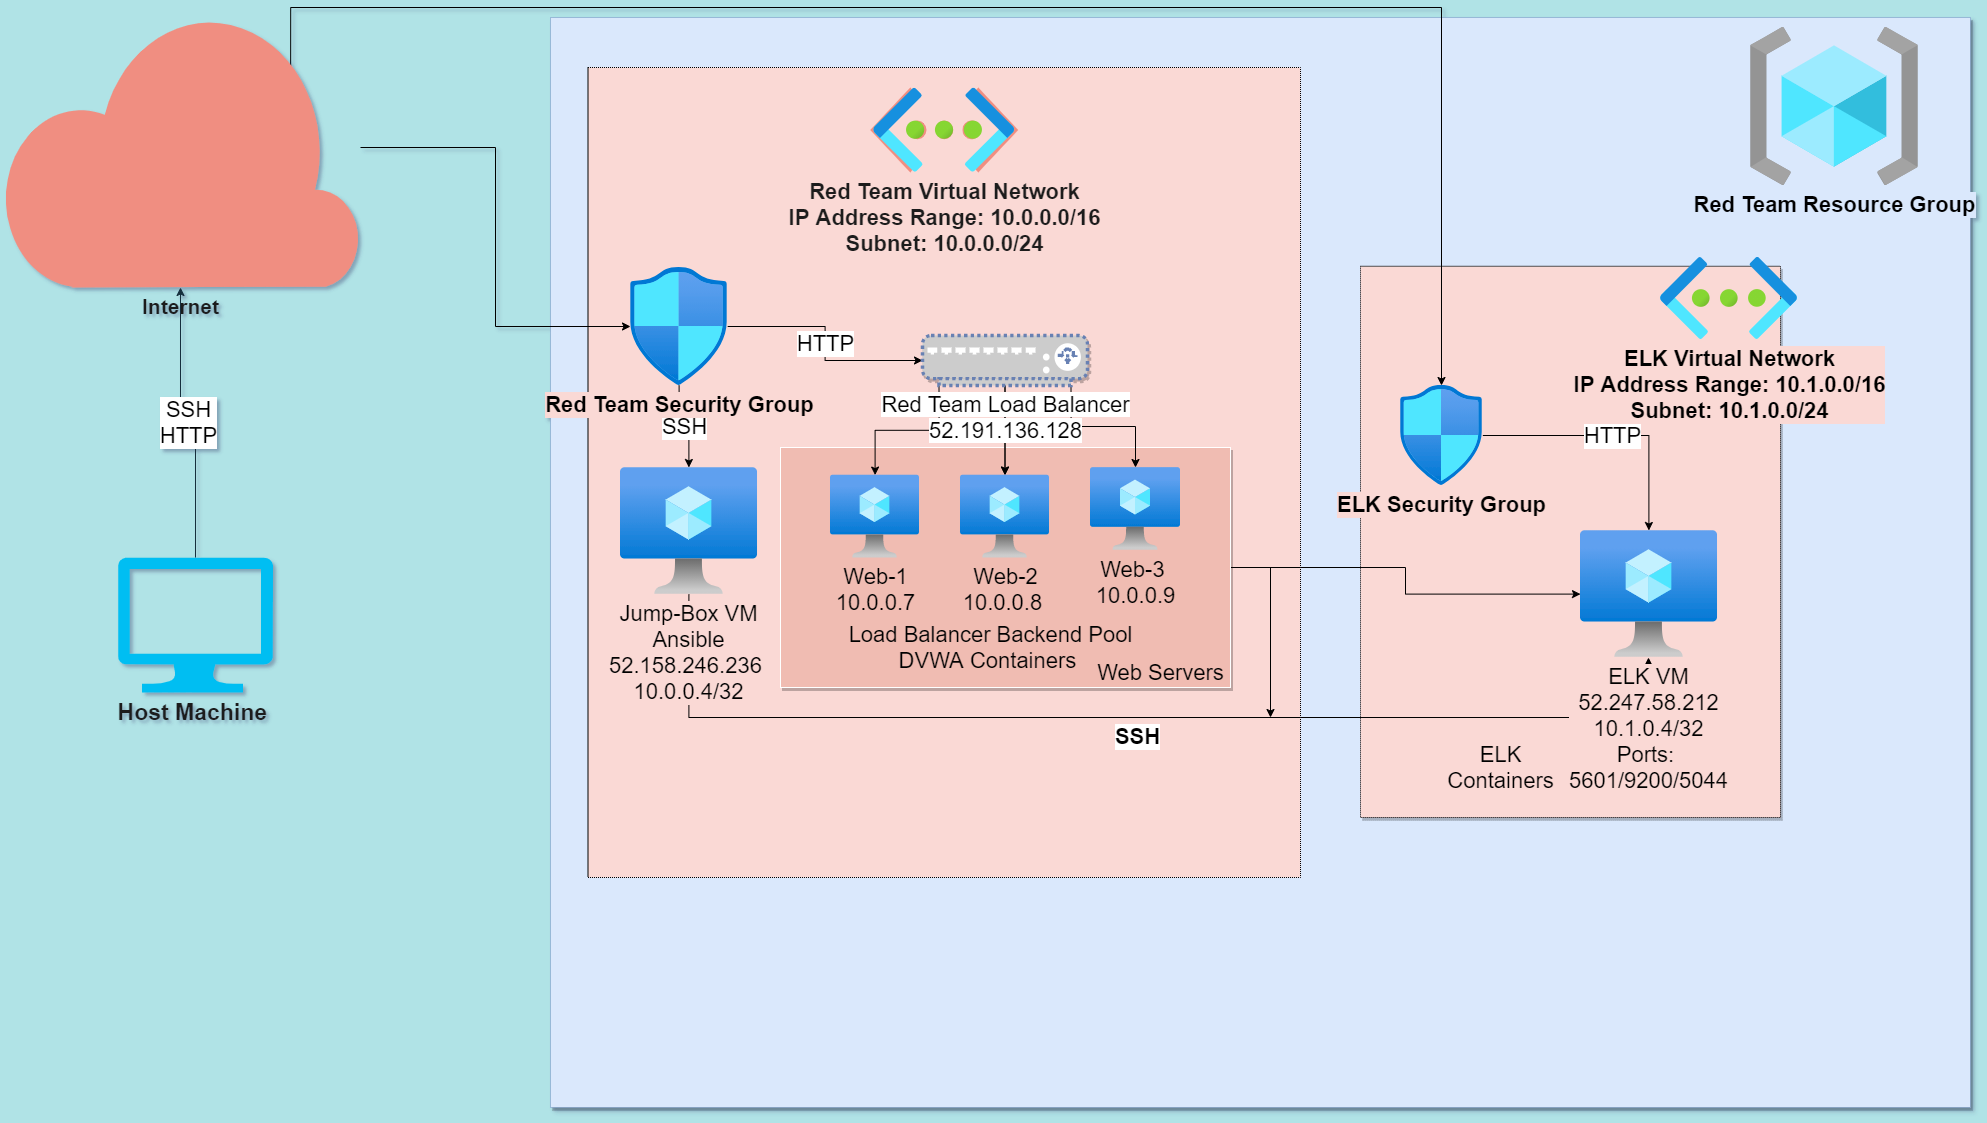

The diagram above was exported from draw.io. Its source (the exported page's mxGraphModel, read from the mxfile embedded in the PNG):
<mxGraphModel dx="3245" dy="1923" grid="1" gridSize="10" guides="1" tooltips="1" connect="1" arrows="1" fold="1" page="1" pageScale="1" pageWidth="1169" pageHeight="827" background="#B0E3E6" math="0" shadow="1">
  <root>
    <mxCell id="0" />
    <mxCell id="1" parent="0" />
    <mxCell id="lve50_uRhGzzEk1I_f5--1" value="" style="whiteSpace=wrap;html=1;shadow=1;dashed=1;dashPattern=1 1;strokeWidth=1;fillColor=#dae8fc;strokeColor=#6c8ebf;" parent="1" vertex="1">
      <mxGeometry x="-280" y="-340" width="1420" height="1090" as="geometry" />
    </mxCell>
    <mxCell id="lve50_uRhGzzEk1I_f5--10" value="" style="whiteSpace=wrap;html=1;shadow=1;dashed=1;dashPattern=1 1;labelBackgroundColor=#ffffff;strokeWidth=1;fontSize=22;fillColor=#FAD9D5;" parent="1" vertex="1">
      <mxGeometry x="530" y="-91.16" width="420" height="551.16" as="geometry" />
    </mxCell>
    <mxCell id="mjRA8bNUpKC8502I8-jM-23" value="" style="whiteSpace=wrap;html=1;rounded=0;sketch=0;fillColor=#fad9d5;dashed=1;strokeWidth=1;fontSize=16;dashPattern=1 1;" parent="1" vertex="1">
      <mxGeometry x="-242.5" y="-290" width="712.5" height="810" as="geometry" />
    </mxCell>
    <mxCell id="lve50_uRhGzzEk1I_f5--29" style="edgeStyle=orthogonalEdgeStyle;rounded=0;orthogonalLoop=1;jettySize=auto;html=1;labelBackgroundColor=#FAD9D5;fontSize=22;" parent="1" source="mjRA8bNUpKC8502I8-jM-22" edge="1">
      <mxGeometry relative="1" as="geometry">
        <mxPoint x="440" y="360" as="targetPoint" />
      </mxGeometry>
    </mxCell>
    <mxCell id="lve50_uRhGzzEk1I_f5--30" style="edgeStyle=orthogonalEdgeStyle;rounded=0;orthogonalLoop=1;jettySize=auto;html=1;labelBackgroundColor=#FFFFFF;fontSize=22;fontColor=#000000;" parent="1" source="mjRA8bNUpKC8502I8-jM-22" target="lve50_uRhGzzEk1I_f5--14" edge="1">
      <mxGeometry relative="1" as="geometry" />
    </mxCell>
    <mxCell id="mjRA8bNUpKC8502I8-jM-22" value="" style="whiteSpace=wrap;html=1;rounded=0;sketch=0;strokeColor=#FFFFFF;fontColor=#1A1A1A;fillColor=#F0BCB2;shadow=1;" parent="1" vertex="1">
      <mxGeometry x="-50" y="90" width="450" height="240" as="geometry" />
    </mxCell>
    <mxCell id="lve50_uRhGzzEk1I_f5--20" style="rounded=0;orthogonalLoop=1;jettySize=auto;html=1;labelBackgroundColor=#DAE8FC;fontSize=22;edgeStyle=orthogonalEdgeStyle;elbow=vertical;exitX=0.806;exitY=0.25;exitDx=0;exitDy=0;exitPerimeter=0;" parent="1" source="mjRA8bNUpKC8502I8-jM-5" target="lve50_uRhGzzEk1I_f5--11" edge="1">
      <mxGeometry relative="1" as="geometry">
        <Array as="points">
          <mxPoint x="-540" y="-350" />
          <mxPoint x="611" y="-350" />
        </Array>
      </mxGeometry>
    </mxCell>
    <mxCell id="lve50_uRhGzzEk1I_f5--21" style="edgeStyle=orthogonalEdgeStyle;rounded=0;orthogonalLoop=1;jettySize=auto;html=1;labelBackgroundColor=#DAE8FC;fontSize=22;" parent="1" source="mjRA8bNUpKC8502I8-jM-5" target="lve50_uRhGzzEk1I_f5--3" edge="1">
      <mxGeometry relative="1" as="geometry" />
    </mxCell>
    <mxCell id="mjRA8bNUpKC8502I8-jM-5" value="&lt;b style=&quot;font-size: 21px;&quot;&gt;Internet&lt;br style=&quot;font-size: 21px;&quot;&gt;&lt;/b&gt;" style="verticalLabelPosition=bottom;html=1;verticalAlign=top;align=center;strokeColor=none;fillColor=#F08E81;shape=mxgraph.azure.cloud;fontColor=#1A1A1A;fontSize=21;" parent="1" vertex="1">
      <mxGeometry x="-830" y="-350" width="360" height="280" as="geometry" />
    </mxCell>
    <mxCell id="mjRA8bNUpKC8502I8-jM-8" value="&lt;span style=&quot;font-size: 22px;&quot;&gt;Red Team Virtual Network&lt;br style=&quot;font-size: 22px;&quot;&gt;IP Address Range: 10.0.0.0/16&lt;br style=&quot;font-size: 22px;&quot;&gt;Subnet: 10.0.0.0/24&lt;br style=&quot;font-size: 22px;&quot;&gt;&lt;/span&gt;" style="verticalLabelPosition=bottom;html=1;verticalAlign=top;align=center;strokeColor=none;fillColor=#F08E81;shape=mxgraph.azure.virtual_network;pointerEvents=1;fontColor=#1A1A1A;fontSize=22;labelBackgroundColor=#FAD9D5;fontStyle=1" parent="1" vertex="1">
      <mxGeometry x="39.75" y="-270" width="148" height="85" as="geometry" />
    </mxCell>
    <mxCell id="mjRA8bNUpKC8502I8-jM-15" style="edgeStyle=orthogonalEdgeStyle;rounded=0;orthogonalLoop=1;jettySize=auto;html=1;exitX=0.5;exitY=1;exitDx=0;exitDy=0;exitPerimeter=0;strokeColor=#182E3E;fontColor=#1A1A1A;labelBackgroundColor=#B0E3E6;" parent="1" source="mjRA8bNUpKC8502I8-jM-5" target="mjRA8bNUpKC8502I8-jM-5" edge="1">
      <mxGeometry relative="1" as="geometry" />
    </mxCell>
    <mxCell id="mjRA8bNUpKC8502I8-jM-70" value="SSH&lt;br&gt;HTTP" style="edgeStyle=orthogonalEdgeStyle;rounded=1;sketch=0;orthogonalLoop=1;jettySize=auto;html=1;labelBackgroundColor=#FFFFFF;strokeColor=#182E3E;fontSize=22;" parent="1" source="mjRA8bNUpKC8502I8-jM-34" target="mjRA8bNUpKC8502I8-jM-5" edge="1">
      <mxGeometry relative="1" as="geometry" />
    </mxCell>
    <mxCell id="mjRA8bNUpKC8502I8-jM-34" value="&lt;font style=&quot;font-size: 23px&quot;&gt;Host Machine&amp;nbsp;&lt;br&gt;&lt;br&gt;&lt;/font&gt;" style="verticalLabelPosition=bottom;html=1;verticalAlign=top;align=center;strokeColor=none;fillColor=#00BEF2;shape=mxgraph.azure.computer;pointerEvents=1;rounded=0;dashed=1;sketch=0;fontColor=#1A1A1A;fontStyle=1" parent="1" vertex="1">
      <mxGeometry x="-712.5" y="200.12" width="155" height="135" as="geometry" />
    </mxCell>
    <mxCell id="mjRA8bNUpKC8502I8-jM-45" value="Web Servers&lt;br&gt;" style="text;html=1;resizable=0;autosize=1;align=center;verticalAlign=middle;points=[];fillColor=none;strokeColor=none;rounded=0;dashed=1;sketch=0;fontSize=22;" parent="1" vertex="1">
      <mxGeometry x="260" y="300" width="140" height="30" as="geometry" />
    </mxCell>
    <mxCell id="lve50_uRhGzzEk1I_f5--2" value="&lt;font style=&quot;font-size: 22px&quot;&gt;Red Team Resource Group&lt;/font&gt;" style="aspect=fixed;html=1;points=[];align=center;image;fontSize=12;image=img/lib/azure2/general/Resource_Groups.svg;shadow=1;dashed=1;dashPattern=1 1;strokeWidth=1;labelBackgroundColor=#DAE8FC;fontStyle=1" parent="1" vertex="1">
      <mxGeometry x="920" y="-330" width="168" height="158.12" as="geometry" />
    </mxCell>
    <mxCell id="lve50_uRhGzzEk1I_f5--22" value="SSH" style="edgeStyle=orthogonalEdgeStyle;rounded=0;orthogonalLoop=1;jettySize=auto;html=1;labelBackgroundColor=#FFFFFF;fontSize=22;" parent="1" source="lve50_uRhGzzEk1I_f5--3" target="lve50_uRhGzzEk1I_f5--4" edge="1">
      <mxGeometry relative="1" as="geometry" />
    </mxCell>
    <mxCell id="lve50_uRhGzzEk1I_f5--23" value="HTTP" style="edgeStyle=orthogonalEdgeStyle;rounded=0;orthogonalLoop=1;jettySize=auto;html=1;entryX=0;entryY=0.5;entryDx=0;entryDy=0;entryPerimeter=0;labelBackgroundColor=#FFFFFF;fontSize=22;" parent="1" source="lve50_uRhGzzEk1I_f5--3" target="lve50_uRhGzzEk1I_f5--5" edge="1">
      <mxGeometry relative="1" as="geometry" />
    </mxCell>
    <mxCell id="lve50_uRhGzzEk1I_f5--3" value="&lt;font style=&quot;font-size: 22px&quot;&gt;Red Team Security Group&lt;/font&gt;" style="aspect=fixed;html=1;points=[];align=center;image;fontSize=12;image=img/lib/azure2/networking/Network_Security_Groups.svg;shadow=1;dashed=1;dashPattern=1 1;strokeWidth=1;labelBackgroundColor=#FAD9D5;fontStyle=1" parent="1" vertex="1">
      <mxGeometry x="-200" y="-90" width="97.18" height="118" as="geometry" />
    </mxCell>
    <mxCell id="lve50_uRhGzzEk1I_f5--17" value="SSH" style="edgeStyle=orthogonalEdgeStyle;rounded=0;orthogonalLoop=1;jettySize=auto;html=1;fontSize=22;fontStyle=1;verticalAlign=top;" parent="1" source="lve50_uRhGzzEk1I_f5--4" target="lve50_uRhGzzEk1I_f5--14" edge="1">
      <mxGeometry relative="1" as="geometry">
        <Array as="points">
          <mxPoint x="-142" y="360" />
          <mxPoint x="818" y="360" />
        </Array>
      </mxGeometry>
    </mxCell>
    <mxCell id="lve50_uRhGzzEk1I_f5--4" value="&lt;font style=&quot;font-size: 22px&quot;&gt;Jump-Box VM&lt;br&gt;Ansible&lt;br&gt;52.158.246.236&amp;nbsp;&lt;br&gt;10.0.0.4/32&lt;/font&gt;" style="aspect=fixed;html=1;points=[];align=center;image;fontSize=12;image=img/lib/azure2/compute/Virtual_Machine.svg;shadow=1;dashed=1;dashPattern=1 1;strokeWidth=1;labelBackgroundColor=#FAD9D5;" parent="1" vertex="1">
      <mxGeometry x="-210" y="110" width="136.92" height="127" as="geometry" />
    </mxCell>
    <mxCell id="lve50_uRhGzzEk1I_f5--24" style="edgeStyle=orthogonalEdgeStyle;rounded=0;orthogonalLoop=1;jettySize=auto;html=1;exitX=0.1;exitY=1;exitDx=0;exitDy=0;exitPerimeter=0;labelBackgroundColor=#DAE8FC;fontSize=22;" parent="1" source="lve50_uRhGzzEk1I_f5--5" target="lve50_uRhGzzEk1I_f5--7" edge="1">
      <mxGeometry relative="1" as="geometry" />
    </mxCell>
    <mxCell id="lve50_uRhGzzEk1I_f5--25" style="edgeStyle=orthogonalEdgeStyle;rounded=0;orthogonalLoop=1;jettySize=auto;html=1;exitX=0.5;exitY=1;exitDx=0;exitDy=0;exitPerimeter=0;labelBackgroundColor=#DAE8FC;fontSize=22;" parent="1" source="lve50_uRhGzzEk1I_f5--5" target="lve50_uRhGzzEk1I_f5--6" edge="1">
      <mxGeometry relative="1" as="geometry" />
    </mxCell>
    <mxCell id="lve50_uRhGzzEk1I_f5--26" style="edgeStyle=orthogonalEdgeStyle;rounded=0;orthogonalLoop=1;jettySize=auto;html=1;exitX=0.9;exitY=1;exitDx=0;exitDy=0;exitPerimeter=0;labelBackgroundColor=#DAE8FC;fontSize=22;" parent="1" source="lve50_uRhGzzEk1I_f5--5" target="lve50_uRhGzzEk1I_f5--8" edge="1">
      <mxGeometry relative="1" as="geometry" />
    </mxCell>
    <mxCell id="lve50_uRhGzzEk1I_f5--27" value="" style="edgeStyle=orthogonalEdgeStyle;rounded=0;orthogonalLoop=1;jettySize=auto;html=1;labelBackgroundColor=#FAD9D5;fontSize=22;" parent="1" source="lve50_uRhGzzEk1I_f5--5" target="lve50_uRhGzzEk1I_f5--6" edge="1">
      <mxGeometry relative="1" as="geometry" />
    </mxCell>
    <mxCell id="lve50_uRhGzzEk1I_f5--5" value="&lt;font style=&quot;font-size: 22px ; background-color: rgb(255 , 255 , 255)&quot; color=&quot;#000000&quot;&gt;Red Team Load Balancer&lt;br&gt;52.191.136.128&lt;br&gt;&lt;/font&gt;" style="fontColor=#0066CC;verticalAlign=top;verticalLabelPosition=bottom;labelPosition=center;align=center;html=1;outlineConnect=0;fillColor=#CCCCCC;strokeColor=#6881B3;gradientColor=none;gradientDirection=north;strokeWidth=2;shape=mxgraph.networks.load_balancer;shadow=1;dashed=1;dashPattern=1 1;" parent="1" vertex="1">
      <mxGeometry x="92" y="-22" width="165" height="50" as="geometry" />
    </mxCell>
    <mxCell id="lve50_uRhGzzEk1I_f5--6" value="Web-2&lt;br&gt;10.0.0.8&amp;nbsp;" style="aspect=fixed;html=1;points=[];align=center;image;fontSize=22;image=img/lib/azure2/compute/Virtual_Machine.svg;shadow=1;dashed=1;dashPattern=1 1;strokeWidth=1;labelBackgroundColor=#F0BCB2;" parent="1" vertex="1">
      <mxGeometry x="130" y="117.56" width="89" height="82.56" as="geometry" />
    </mxCell>
    <mxCell id="lve50_uRhGzzEk1I_f5--7" value="&lt;font style=&quot;font-size: 22px&quot;&gt;Web-1&lt;br&gt;10.0.0.7&lt;br&gt;&lt;/font&gt;" style="aspect=fixed;html=1;points=[];align=center;image;fontSize=12;image=img/lib/azure2/compute/Virtual_Machine.svg;shadow=1;dashed=1;dashPattern=1 1;strokeWidth=1;labelBackgroundColor=#F0BCB2;" parent="1" vertex="1">
      <mxGeometry y="117.57" width="89" height="82.55" as="geometry" />
    </mxCell>
    <mxCell id="lve50_uRhGzzEk1I_f5--8" value="Web-3&amp;nbsp;&lt;br style=&quot;font-size: 22px&quot;&gt;&lt;font style=&quot;font-size: 22px&quot;&gt;10.0.0.9&lt;br style=&quot;font-size: 22px&quot;&gt;&lt;/font&gt;" style="aspect=fixed;html=1;points=[];align=center;image;fontSize=22;image=img/lib/azure2/compute/Virtual_Machine.svg;shadow=1;dashed=1;dashPattern=1 1;strokeWidth=1;labelBackgroundColor=#F0BCB2;" parent="1" vertex="1">
      <mxGeometry x="260" y="110" width="90" height="83.48" as="geometry" />
    </mxCell>
    <mxCell id="lve50_uRhGzzEk1I_f5--9" value="Load Balancer Backend Pool&lt;br&gt;DVWA Containers&amp;nbsp;" style="text;html=1;resizable=0;autosize=1;align=center;verticalAlign=middle;points=[];fillColor=none;strokeColor=none;rounded=0;shadow=1;dashed=1;dashPattern=1 1;fontSize=22;" parent="1" vertex="1">
      <mxGeometry x="10" y="260" width="300" height="60" as="geometry" />
    </mxCell>
    <mxCell id="lve50_uRhGzzEk1I_f5--19" value="HTTP" style="edgeStyle=orthogonalEdgeStyle;rounded=0;orthogonalLoop=1;jettySize=auto;html=1;labelBackgroundColor=#FFFFFF;fontSize=22;" parent="1" source="lve50_uRhGzzEk1I_f5--11" target="lve50_uRhGzzEk1I_f5--14" edge="1">
      <mxGeometry relative="1" as="geometry" />
    </mxCell>
    <mxCell id="lve50_uRhGzzEk1I_f5--11" value="&lt;font style=&quot;font-size: 22px&quot;&gt;ELK Security Group&lt;br&gt;&lt;/font&gt;" style="aspect=fixed;html=1;points=[];align=center;image;fontSize=12;image=img/lib/azure2/networking/Network_Security_Groups.svg;shadow=1;dashed=1;dashPattern=1 1;labelBackgroundColor=#FAD9D5;strokeWidth=1;fillColor=#FAD9D5;fontStyle=1" parent="1" vertex="1">
      <mxGeometry x="570" y="28" width="82.35" height="100" as="geometry" />
    </mxCell>
    <mxCell id="lve50_uRhGzzEk1I_f5--12" value="&lt;font style=&quot;font-size: 22px&quot;&gt;ELK Virtual Network&lt;br&gt;IP Address Range: 10.1.0.0/16&lt;br&gt;Subnet: 10.1.0.0/24&lt;br&gt;&lt;/font&gt;" style="aspect=fixed;html=1;points=[];align=center;image;fontSize=12;image=img/lib/azure2/networking/Virtual_Networks.svg;shadow=1;dashed=1;dashPattern=1 1;labelBackgroundColor=#FAD9D5;strokeWidth=1;fillColor=#FAD9D5;fontStyle=1" parent="1" vertex="1">
      <mxGeometry x="830" y="-100" width="137.35" height="82" as="geometry" />
    </mxCell>
    <mxCell id="lve50_uRhGzzEk1I_f5--13" value="" style="aspect=fixed;html=1;points=[];align=center;image;fontSize=12;image=img/lib/azure2/networking/Virtual_Networks.svg;shadow=1;dashed=1;dashPattern=1 1;labelBackgroundColor=#ffffff;strokeWidth=1;fillColor=#FAD9D5;" parent="1" vertex="1">
      <mxGeometry x="43.17" y="-269.28" width="141.16" height="84.28" as="geometry" />
    </mxCell>
    <mxCell id="lve50_uRhGzzEk1I_f5--14" value="ELK VM&lt;br style=&quot;font-size: 22px&quot;&gt;52.247.58.212&lt;br style=&quot;font-size: 22px&quot;&gt;10.1.0.4/32&lt;br&gt;Ports: &lt;br&gt;5601/9200/5044" style="aspect=fixed;html=1;points=[];align=center;image;fontSize=22;image=img/lib/azure2/compute/Virtual_Machine.svg;shadow=1;dashed=1;dashPattern=1 1;labelBackgroundColor=#FAD9D5;strokeWidth=1;fillColor=#FAD9D5;" parent="1" vertex="1">
      <mxGeometry x="750" y="173" width="136.92" height="127" as="geometry" />
    </mxCell>
    <mxCell id="lve50_uRhGzzEk1I_f5--31" value="ELK&lt;br&gt;Containers" style="text;html=1;resizable=0;autosize=1;align=center;verticalAlign=middle;points=[];fillColor=none;strokeColor=none;rounded=0;shadow=1;dashed=1;dashPattern=1 1;labelBackgroundColor=#FAD9D5;fontSize=22;fontColor=#000000;" parent="1" vertex="1">
      <mxGeometry x="610" y="380" width="120" height="60" as="geometry" />
    </mxCell>
  </root>
</mxGraphModel>